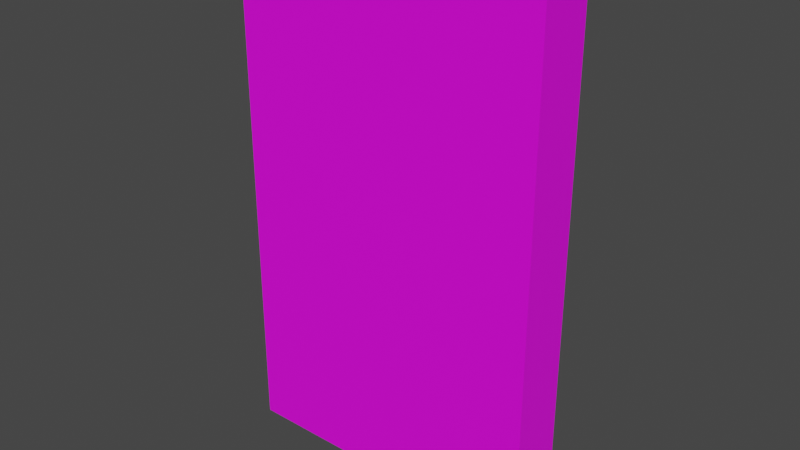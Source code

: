 # Source: Book01.blend  (saved by Blender 3.6.11; exported with 4.5.12 LTS)
import bpy
from mathutils import Matrix  # noqa: F401  (used for matrix-valued properties, if any)

bpy.ops.wm.read_factory_settings(use_empty=True)
scene = bpy.context.scene
scene.name = 'Scene'

# ---- collections
col_collection = bpy.data.collections.new('Collection'); scene.collection.children.link(col_collection)

# ---- images (referenced by path relative to the original .blend; pixels are not part of the script)
import os
ASSET_DIR = os.environ.get("B2B_ASSET_DIR", "")  # directory of the original .blend (textures are referenced by path, not embedded)
HERE = os.path.dirname(os.path.abspath(__file__))  # packed textures are extracted next to this script under _unpacked/

def load_image(name, relpath, width, height, colorspace="sRGB"):
    """Load a texture the original file referenced (path relative to the .blend, or extracted next to this script)."""
    p = next((c for c in (os.path.join(HERE, relpath), os.path.join(ASSET_DIR, relpath)) if relpath and os.path.exists(c)), "")
    if p:
        img = bpy.data.images.load(p, check_existing=True)
        img.name = name
    else:  # same state as the original file: an image datablock whose file is absent (Cycles renders it pink)
        img = bpy.data.images.new(name, width, height)
        img.source = "FILE"
        img.filepath = "//" + (relpath or name)
    img.colorspace_settings.name = colorspace
    return img
img_books01_a_png = load_image('Books01_a.png', 'Books01_a.png', 1024, 1024, 'sRGB')

# ---- materials (node trees are filled in below, after node groups)
mat_material = bpy.data.materials.new('Material')
mat_material.alpha_threshold = 0.0
mat_material.use_transparent_shadow = False
mat_material.roughness = 0.5
mat_material.line_color = (0.0, 0.0, 0.0, 1.0)

# ---- material node trees
mat_material.use_nodes = True; mat_material.node_tree.nodes.clear()
_N = mat_material.node_tree.nodes; _L = mat_material.node_tree.links
n0 = _N.new('ShaderNodeOutputMaterial'); n0.name = 'Material Output'; n0.location = (300, 300)
n1 = _N.new('ShaderNodeBsdfPrincipled'); n1.name = 'Principled BSDF'; n1.location = (10, 300)
n1.distribution = 'GGX'
n1.subsurface_method = 'RANDOM_WALK_SKIN'
n1.inputs[3].default_value = 1.45
n1.inputs[27].default_value = (0.0, 0.0, 0.0, 1.0)
n1.inputs[28].default_value = 1.0
n2 = _N.new('ShaderNodeTexImage'); n2.name = 'Image Texture'; n2.location = (-280, 280)
n2.image = img_books01_a_png
n2.interpolation = 'Closest'
_L.new(n1.outputs[0], n0.inputs[0])
_L.new(n2.outputs[0], n1.inputs[0])
n0.is_active_output = True

# ---- world
world_world = bpy.data.worlds.new('World'); scene.world = world_world
world_world.use_nodes = True; world_world.node_tree.nodes.clear()
_N = world_world.node_tree.nodes; _L = world_world.node_tree.links
n0 = _N.new('ShaderNodeOutputWorld'); n0.name = 'World Output'; n0.location = (300, 300)
n1 = _N.new('ShaderNodeBackground'); n1.name = 'Background'; n1.location = (10, 300)
n1.inputs[0].default_value = (0.05088, 0.05088, 0.05088, 1.0)
_L.new(n1.outputs[0], n0.inputs[0])
n0.is_active_output = True
world_world.color = (0.05088, 0.05088, 0.05088)
world_world.use_sun_shadow = False
world_world.sun_shadow_jitter_overblur = 0.0

# ---- meshes
me_cube = bpy.data.meshes.new('Cube')
me_cube.from_pydata([(0.12, 0.02125, 0.4), (0.12, 0.02125, 0.0), (0.12, -0.02125, 0.4), (0.12, -0.02125, 0.0), (-0.12, 0.02125, 0.4), (-0.12, 0.02125, 0.0), (-0.12, -0.02125, 0.4), (-0.12, -0.02125, 0.0)], [], [(0, 4, 6, 2), (3, 2, 6, 7), (7, 6, 4, 5), (5, 1, 3, 7), (1, 0, 2, 3), (5, 4, 0, 1)])
_uv = me_cube.uv_layers.new(name='UVMap')
_uv.uv.foreach_set('vector', [0.0, 0.1061, 0.4531, 0.1061, 0.4531, 0.1818, 0.0, 0.1818, 0.5, 0.2727, 0.5, 1.0, 0.0, 1.0, 0.0, 0.2727, 0.75, 0.2727, 0.0, 0.2727, 0.0, 0.1818, 0.75, 0.1818, 0.4531, 0.1061, 0.0, 0.1061, 0.0, 0.1818, 0.4531, 0.1818, 0.0, 0.1061, 0.75, 0.1061, 0.75, 0.1818, 0.0, 0.1818, 1.0, 0.2727, 1.0, 1.0, 0.5, 1.0, 0.5, 0.2727])
me_cube.materials.append(mat_material)
me_cube.use_mirror_vertex_groups = False
me_cube.update()

# ---- objects
ob_book01 = bpy.data.objects.new('Book01', me_cube)

# ---- transforms, parenting, visibility, modifiers, constraints
ob_book01.location = (0.0, 0.0, 0.0)
ob_book01.lock_rotations_4d = False
ob_book01.empty_display_type = 'ARROWS'
ob_book01.lineart.crease_threshold = 0.0

# ---- collection membership
col_collection.objects.link(ob_book01)

# ---- scene / render settings (as saved in the file)
scene.frame_start = 1; scene.frame_end = 250; scene.frame_set(1)
scene.render.engine = 'BLENDER_EEVEE_NEXT'
scene.cycles.sampling_pattern = 'TABULATED_SOBOL'
scene.view_settings.view_transform = 'Filmic'
bpy.context.view_layer.update()

# ---- added for rendering (the .blend has no active camera and no usable light): camera, sun
cam_auto = bpy.data.cameras.new('AutoCamera')
cam_auto.lens = 50.0
cam_auto.sensor_width = 36.0
cam_auto.clip_end = 1000.0
ob_auto_camera = bpy.data.objects.new('AutoCamera', cam_auto)
scene.collection.objects.link(ob_auto_camera)
ob_auto_camera.location = (0.433383, -0.520059, 0.546706)
ob_auto_camera.rotation_euler = (1.09748, -7.21219e-08, 0.694738)
scene.camera = ob_auto_camera
light_auto_sun = bpy.data.lights.new('AutoSun', 'SUN')
light_auto_sun.energy = 3.0
light_auto_sun.angle = 0.0523599
ob_auto_sun = bpy.data.objects.new('AutoSun', light_auto_sun)
scene.collection.objects.link(ob_auto_sun)
ob_auto_sun.rotation_euler = (0.872665, 0.174533, 0.523599)
bpy.context.view_layer.update()
